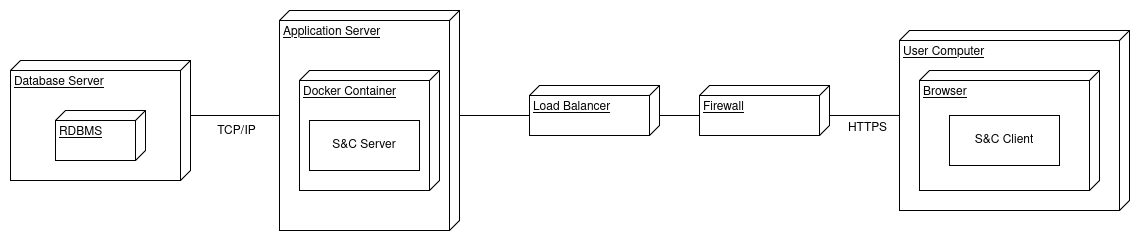

The diagram above was exported from draw.io. Its source (the exported page's mxGraphModel, read from the mxfile embedded in the PNG):
<mxGraphModel dx="2899" dy="1129" grid="1" gridSize="10" guides="1" tooltips="1" connect="1" arrows="1" fold="1" page="1" pageScale="1" pageWidth="850" pageHeight="1100" math="0" shadow="0">
  <root>
    <mxCell id="0" />
    <mxCell id="1" parent="0" />
    <mxCell id="IcReKDAlWWC3HKH7qnYv-5" value="Application Server" style="verticalAlign=top;align=left;spacingTop=8;spacingLeft=2;spacingRight=12;shape=cube;size=10;direction=south;fontStyle=4;html=1;whiteSpace=wrap;" vertex="1" parent="1">
      <mxGeometry x="-100" y="420" width="180" height="220" as="geometry" />
    </mxCell>
    <mxCell id="IcReKDAlWWC3HKH7qnYv-4" value="Database Server" style="verticalAlign=top;align=left;spacingTop=8;spacingLeft=2;spacingRight=12;shape=cube;size=10;direction=south;fontStyle=4;html=1;whiteSpace=wrap;" vertex="1" parent="1">
      <mxGeometry x="-369" y="470" width="180" height="120" as="geometry" />
    </mxCell>
    <mxCell id="IcReKDAlWWC3HKH7qnYv-2" value="Load Balancer" style="verticalAlign=top;align=left;spacingTop=8;spacingLeft=2;spacingRight=12;shape=cube;size=10;direction=south;fontStyle=4;html=1;whiteSpace=wrap;" vertex="1" parent="1">
      <mxGeometry x="150" y="495" width="130" height="50" as="geometry" />
    </mxCell>
    <mxCell id="IcReKDAlWWC3HKH7qnYv-3" value="RDBMS" style="verticalAlign=top;align=left;spacingTop=8;spacingLeft=2;spacingRight=12;shape=cube;size=10;direction=south;fontStyle=4;html=1;whiteSpace=wrap;" vertex="1" parent="1">
      <mxGeometry x="-324" y="520" width="90" height="50" as="geometry" />
    </mxCell>
    <mxCell id="IcReKDAlWWC3HKH7qnYv-6" value="User Computer" style="verticalAlign=top;align=left;spacingTop=8;spacingLeft=2;spacingRight=12;shape=cube;size=10;direction=south;fontStyle=4;html=1;whiteSpace=wrap;" vertex="1" parent="1">
      <mxGeometry x="520" y="440" width="230" height="180" as="geometry" />
    </mxCell>
    <mxCell id="IcReKDAlWWC3HKH7qnYv-7" value="Firewall" style="verticalAlign=top;align=left;spacingTop=8;spacingLeft=2;spacingRight=12;shape=cube;size=10;direction=south;fontStyle=4;html=1;whiteSpace=wrap;" vertex="1" parent="1">
      <mxGeometry x="320" y="495" width="130" height="50" as="geometry" />
    </mxCell>
    <mxCell id="IcReKDAlWWC3HKH7qnYv-8" value="Browser" style="verticalAlign=top;align=left;spacingTop=8;spacingLeft=2;spacingRight=12;shape=cube;size=10;direction=south;fontStyle=4;html=1;whiteSpace=wrap;" vertex="1" parent="1">
      <mxGeometry x="540" y="480" width="180" height="120" as="geometry" />
    </mxCell>
    <mxCell id="IcReKDAlWWC3HKH7qnYv-10" value="Docker Container" style="verticalAlign=top;align=left;spacingTop=8;spacingLeft=2;spacingRight=12;shape=cube;size=10;direction=south;fontStyle=4;html=1;whiteSpace=wrap;" vertex="1" parent="1">
      <mxGeometry x="-80" y="480" width="140" height="120" as="geometry" />
    </mxCell>
    <mxCell id="IcReKDAlWWC3HKH7qnYv-12" value="S&amp;amp;C Client" style="html=1;whiteSpace=wrap;" vertex="1" parent="1">
      <mxGeometry x="570" y="525" width="110" height="50" as="geometry" />
    </mxCell>
    <mxCell id="IcReKDAlWWC3HKH7qnYv-13" value="S&amp;amp;C Server" style="html=1;whiteSpace=wrap;" vertex="1" parent="1">
      <mxGeometry x="-70" y="530" width="110" height="50" as="geometry" />
    </mxCell>
    <mxCell id="IcReKDAlWWC3HKH7qnYv-14" value="" style="endArrow=none;html=1;rounded=0;exitX=0;exitY=0;exitDx=55;exitDy=0;exitPerimeter=0;" edge="1" parent="1" source="IcReKDAlWWC3HKH7qnYv-4">
      <mxGeometry width="50" height="50" relative="1" as="geometry">
        <mxPoint x="190" y="470" as="sourcePoint" />
        <mxPoint x="-100" y="525" as="targetPoint" />
      </mxGeometry>
    </mxCell>
    <mxCell id="IcReKDAlWWC3HKH7qnYv-15" value="TCP/IP" style="text;html=1;align=center;verticalAlign=middle;resizable=0;points=[];autosize=1;strokeColor=none;fillColor=none;" vertex="1" parent="1">
      <mxGeometry x="-173" y="526" width="60" height="30" as="geometry" />
    </mxCell>
    <mxCell id="IcReKDAlWWC3HKH7qnYv-16" value="" style="endArrow=none;html=1;rounded=0;exitX=0;exitY=0;exitDx=105;exitDy=0;exitPerimeter=0;entryX=0;entryY=0;entryDx=30;entryDy=130;entryPerimeter=0;" edge="1" parent="1" source="IcReKDAlWWC3HKH7qnYv-5" target="IcReKDAlWWC3HKH7qnYv-2">
      <mxGeometry width="50" height="50" relative="1" as="geometry">
        <mxPoint x="190" y="470" as="sourcePoint" />
        <mxPoint x="240" y="420" as="targetPoint" />
      </mxGeometry>
    </mxCell>
    <mxCell id="IcReKDAlWWC3HKH7qnYv-21" value="" style="endArrow=none;html=1;rounded=0;exitX=0;exitY=0;exitDx=105;exitDy=0;exitPerimeter=0;entryX=0;entryY=0;entryDx=30;entryDy=130;entryPerimeter=0;" edge="1" parent="1" target="IcReKDAlWWC3HKH7qnYv-7">
      <mxGeometry width="50" height="50" relative="1" as="geometry">
        <mxPoint x="280" y="525" as="sourcePoint" />
        <mxPoint x="310" y="525" as="targetPoint" />
      </mxGeometry>
    </mxCell>
    <mxCell id="IcReKDAlWWC3HKH7qnYv-22" value="" style="endArrow=none;html=1;rounded=0;exitX=0;exitY=0;exitDx=105;exitDy=0;exitPerimeter=0;entryX=0.472;entryY=1;entryDx=0;entryDy=0;entryPerimeter=0;" edge="1" parent="1" target="IcReKDAlWWC3HKH7qnYv-6">
      <mxGeometry width="50" height="50" relative="1" as="geometry">
        <mxPoint x="450" y="525" as="sourcePoint" />
        <mxPoint x="510" y="520" as="targetPoint" />
      </mxGeometry>
    </mxCell>
    <mxCell id="IcReKDAlWWC3HKH7qnYv-23" value="HTTPS" style="text;html=1;align=center;verticalAlign=middle;resizable=0;points=[];autosize=1;strokeColor=none;fillColor=none;" vertex="1" parent="1">
      <mxGeometry x="458" y="523" width="60" height="30" as="geometry" />
    </mxCell>
  </root>
</mxGraphModel>